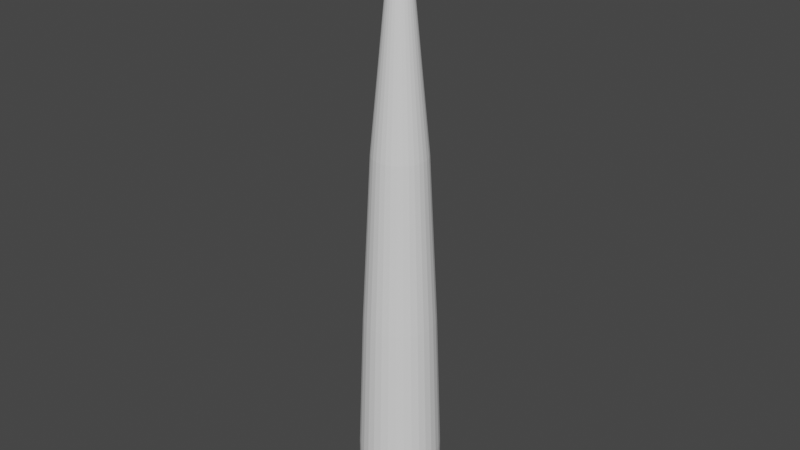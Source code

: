 # Source: ThrusterTrail.blend  (saved by Blender 3.5.10; exported with 4.5.12 LTS)
import bpy
from mathutils import Matrix  # noqa: F401  (used for matrix-valued properties, if any)

bpy.ops.wm.read_factory_settings(use_empty=True)
scene = bpy.context.scene
scene.name = 'Scene'

# ---- collections
col_collection = bpy.data.collections.new('Collection'); scene.collection.children.link(col_collection)

# ---- world
world_world = bpy.data.worlds.new('World'); scene.world = world_world
world_world.use_nodes = True; world_world.node_tree.nodes.clear()
_N = world_world.node_tree.nodes; _L = world_world.node_tree.links
n0 = _N.new('ShaderNodeOutputWorld'); n0.name = 'World Output'; n0.location = (300, 300)
n1 = _N.new('ShaderNodeBackground'); n1.name = 'Background'; n1.location = (10, 300)
n1.inputs[0].default_value = (0.05088, 0.05088, 0.05088, 1.0)
_L.new(n1.outputs[0], n0.inputs[0])
n0.is_active_output = True
world_world.color = (0.05088, 0.05088, 0.05088)
world_world.use_sun_shadow = False
world_world.sun_shadow_jitter_overblur = 0.0

# ---- meshes
me_cone = bpy.data.meshes.new('Cone')
me_cone.from_pydata([(6.613e-09, 0.3213, 5.298), (0.06268, 0.3151, 5.298), (0.123, 0.2969, 5.298), (0.1785, 0.2672, 5.298), (0.2272, 0.2272, 5.298), (0.2672, 0.1785, 5.298), (0.2969, 0.123, 5.298), (0.3151, 0.06268, 5.298), (0.3213, 8.92e-09, 5.298), (0.3151, -0.06268, 5.298), (0.2969, -0.123, 5.298), (0.2672, -0.1785, 5.298), (0.2272, -0.2272, 5.298), (0.1785, -0.2672, 5.298), (0.123, -0.2969, 5.298), (0.06268, -0.3151, 5.298), (6.613e-09, -0.3213, 5.298), (-0.06268, -0.3151, 5.298), (-0.123, -0.2969, 5.298), (-0.1785, -0.2672, 5.298), (-0.2272, -0.2272, 5.298), (-0.2672, -0.1785, 5.298), (-0.2969, -0.123, 5.298), (-0.3151, -0.06268, 5.298), (-0.3213, 8.92e-09, 5.298), (-0.3151, 0.06268, 5.298), (-0.2969, 0.123, 5.298), (-0.2672, 0.1785, 5.298), (-0.2272, 0.2272, 5.298), (-0.1785, 0.2672, 5.298), (-0.123, 0.2969, 5.298), (-0.06268, 0.3151, 5.298), (0.0, 0.0, 7.597), (-3.753e-08, 0.874, -2.414), (0.1705, 0.8572, -2.414), (0.3345, 0.8074, -2.414), (0.4856, 0.7267, -2.414), (0.618, 0.618, -2.414), (0.7267, 0.4856, -2.414), (0.8074, 0.3345, -2.414), (0.8572, 0.1705, -2.414), (0.874, -3.052e-10, -2.414), (0.8572, -0.1705, -2.414), (0.8074, -0.3345, -2.414), (0.7267, -0.4856, -2.414), (0.618, -0.618, -2.414), (0.4856, -0.7267, -2.414), (0.3345, -0.8074, -2.414), (0.1705, -0.8572, -2.414), (-3.753e-08, -0.874, -2.414), (-0.1705, -0.8572, -2.414), (-0.3345, -0.8074, -2.414), (-0.4856, -0.7267, -2.414), (-0.618, -0.618, -2.414), (-0.7267, -0.4856, -2.414), (-0.8074, -0.3345, -2.414), (-0.8572, -0.1705, -2.414), (-0.874, -3.052e-10, -2.414), (-0.8572, 0.1705, -2.414), (-0.8074, 0.3345, -2.414), (-0.7267, 0.4856, -2.414), (-0.618, 0.618, -2.414), (-0.4856, 0.7267, -2.414), (-0.3345, 0.8074, -2.414), (-0.1705, 0.8572, -2.414), (-2.451e-07, 1.0, -7.551), (0.1951, 0.9808, -7.551), (0.3827, 0.9239, -7.551), (0.5556, 0.8315, -7.551), (0.7071, 0.7071, -7.551), (0.8315, 0.5556, -7.551), (0.9239, 0.3827, -7.551), (0.9808, 0.1951, -7.551), (1.0, 0.0, -7.551), (0.9808, -0.1951, -7.551), (0.9239, -0.3827, -7.551), (0.8315, -0.5556, -7.551), (0.7071, -0.7071, -7.551), (0.5556, -0.8315, -7.551), (0.3827, -0.9239, -7.551), (0.1951, -0.9808, -7.551), (-2.451e-07, -1.0, -7.551), (-0.1951, -0.9808, -7.551), (-0.3827, -0.9239, -7.551), (-0.5556, -0.8315, -7.551), (-0.7071, -0.7071, -7.551), (-0.8315, -0.5556, -7.551), (-0.9239, -0.3827, -7.551), (-0.9808, -0.1951, -7.551), (-1.0, 0.0, -7.551), (-0.9808, 0.1951, -7.551), (-0.9239, 0.3827, -7.551), (-0.8315, 0.5556, -7.551), (-0.7071, 0.7071, -7.551), (-0.5556, 0.8315, -7.551), (-0.3827, 0.9239, -7.551), (-0.1951, 0.9808, -7.551), (-1.0, 0.0, -5.967), (-0.9808, -0.1951, -5.967), (0.8315, -0.5556, -5.967), (0.9239, -0.3827, -5.967), (-0.9808, 0.1951, -5.967), (0.7071, -0.7071, -5.967), (-0.9239, 0.3827, -5.967), (0.5556, -0.8315, -5.967), (-0.8315, 0.5556, -5.967), (0.3827, -0.9239, -5.967), (0.1951, 0.9808, -5.967), (-1.392e-07, 1.0, -5.967), (-0.7071, 0.7071, -5.967), (0.1951, -0.9808, -5.967), (0.3827, 0.9239, -5.967), (-0.5556, 0.8315, -5.967), (-1.392e-07, -1.0, -5.967), (0.5556, 0.8315, -5.967), (-0.3827, 0.9239, -5.967), (-0.1951, -0.9808, -5.967), (0.7071, 0.7071, -5.967), (-0.1951, 0.9808, -5.967), (-0.3827, -0.9239, -5.967), (0.8315, 0.5556, -5.967), (-0.5556, -0.8315, -5.967), (0.9239, 0.3827, -5.967), (-0.7071, -0.7071, -5.967), (0.9808, 0.1951, -5.967), (-0.8315, -0.5556, -5.967), (1.0, 0.0, -5.967), (-0.9239, -0.3827, -5.967), (0.9808, -0.1951, -5.967), (-0.1289, -0.6481, 1.753), (-1.598e-08, -0.6608, 1.753), (-0.6608, 1.263e-09, 1.753), (-0.6481, -0.1289, 1.753), (0.4673, 0.4673, 1.753), (0.3671, 0.5494, 1.753), (-0.1289, 0.6481, 1.753), (-0.2529, 0.6105, 1.753), (0.5494, -0.3671, 1.753), (0.6105, -0.2529, 1.753), (-0.2529, -0.6105, 1.753), (-0.6481, 0.1289, 1.753), (0.5494, 0.3671, 1.753), (-1.598e-08, 0.6608, 1.753), (0.4673, -0.4673, 1.753), (-0.3671, -0.5494, 1.753), (-0.6105, 0.2529, 1.753), (0.6105, 0.2529, 1.753), (0.3671, -0.5494, 1.753), (-0.4673, -0.4673, 1.753), (-0.5494, 0.3671, 1.753), (0.6481, 0.1289, 1.753), (0.1289, 0.6481, 1.753), (0.2529, -0.6105, 1.753), (-0.5494, -0.3671, 1.753), (-0.4673, 0.4673, 1.753), (0.6608, 1.263e-09, 1.753), (0.1289, -0.6481, 1.753), (-0.6105, -0.2529, 1.753), (0.2529, 0.6105, 1.753), (-0.3671, 0.5494, 1.753), (0.6481, -0.1289, 1.753)], [], [(0, 32, 1), (1, 32, 2), (2, 32, 3), (3, 32, 4), (4, 32, 5), (5, 32, 6), (6, 32, 7), (7, 32, 8), (8, 32, 9), (9, 32, 10), (10, 32, 11), (11, 32, 12), (12, 32, 13), (13, 32, 14), (14, 32, 15), (15, 32, 16), (16, 32, 17), (17, 32, 18), (18, 32, 19), (19, 32, 20), (20, 32, 21), (21, 32, 22), (22, 32, 23), (23, 32, 24), (24, 32, 25), (25, 32, 26), (26, 32, 27), (27, 32, 28), (28, 32, 29), (29, 32, 30), (130, 129, 50, 49), (30, 32, 31), (31, 32, 0), (98, 97, 89, 88), (132, 131, 57, 56), (134, 133, 37, 36), (136, 135, 64, 63), (138, 137, 44, 43), (129, 139, 51, 50), (131, 140, 58, 57), (133, 141, 38, 37), (135, 142, 33, 64), (137, 143, 45, 44), (139, 144, 52, 51), (140, 145, 59, 58), (141, 146, 39, 38), (143, 147, 46, 45), (144, 148, 53, 52), (145, 149, 60, 59), (146, 150, 40, 39), (142, 151, 34, 33), (147, 152, 47, 46), (148, 153, 54, 53), (149, 154, 61, 60), (150, 155, 41, 40), (152, 156, 48, 47), (153, 157, 55, 54), (151, 158, 35, 34), (154, 159, 62, 61), (155, 160, 42, 41), (156, 130, 49, 48), (157, 132, 56, 55), (158, 134, 36, 35), (159, 136, 63, 62), (160, 138, 43, 42), (100, 99, 76, 75), (97, 101, 90, 89), (99, 102, 77, 76), (101, 103, 91, 90), (102, 104, 78, 77), (103, 105, 92, 91), (104, 106, 79, 78), (108, 107, 66, 65), (105, 109, 93, 92), (106, 110, 80, 79), (107, 111, 67, 66), (109, 112, 94, 93), (110, 113, 81, 80), (111, 114, 68, 67), (112, 115, 95, 94), (113, 116, 82, 81), (114, 117, 69, 68), (115, 118, 96, 95), (116, 119, 83, 82), (117, 120, 70, 69), (118, 108, 65, 96), (119, 121, 84, 83), (120, 122, 71, 70), (121, 123, 85, 84), (122, 124, 72, 71), (123, 125, 86, 85), (124, 126, 73, 72), (125, 127, 87, 86), (126, 128, 74, 73), (127, 98, 88, 87), (128, 100, 75, 74), (42, 43, 100, 128), (55, 56, 98, 127), (41, 42, 128, 126), (54, 55, 127, 125), (40, 41, 126, 124), (53, 54, 125, 123), (39, 40, 124, 122), (52, 53, 123, 121), (38, 39, 122, 120), (51, 52, 121, 119), (64, 33, 108, 118), (37, 38, 120, 117), (50, 51, 119, 116), (63, 64, 118, 115), (36, 37, 117, 114), (49, 50, 116, 113), (62, 63, 115, 112), (35, 36, 114, 111), (48, 49, 113, 110), (61, 62, 112, 109), (34, 35, 111, 107), (47, 48, 110, 106), (60, 61, 109, 105), (33, 34, 107, 108), (46, 47, 106, 104), (59, 60, 105, 103), (45, 46, 104, 102), (58, 59, 103, 101), (44, 45, 102, 99), (57, 58, 101, 97), (43, 44, 99, 100), (56, 57, 97, 98), (9, 10, 138, 160), (29, 30, 136, 159), (2, 3, 134, 158), (22, 23, 132, 157), (15, 16, 130, 156), (8, 9, 160, 155), (28, 29, 159, 154), (1, 2, 158, 151), (21, 22, 157, 153), (14, 15, 156, 152), (7, 8, 155, 150), (27, 28, 154, 149), (20, 21, 153, 148), (13, 14, 152, 147), (0, 1, 151, 142), (6, 7, 150, 146), (26, 27, 149, 145), (19, 20, 148, 144), (12, 13, 147, 143), (5, 6, 146, 141), (25, 26, 145, 140), (18, 19, 144, 139), (11, 12, 143, 137), (31, 0, 142, 135), (4, 5, 141, 133), (24, 25, 140, 131), (17, 18, 139, 129), (10, 11, 137, 138), (30, 31, 135, 136), (3, 4, 133, 134), (23, 24, 131, 132), (16, 17, 129, 130), (65, 66, 67, 68, 69, 70, 71, 72, 73, 74, 75, 76, 77, 78, 79, 80, 81, 82, 83, 84, 85, 86, 87, 88, 89, 90, 91, 92, 93, 94, 95, 96)])
_uv = me_cone.uv_layers.new(name='UVMap')
_uv.uv.foreach_set('vector', [0.9991, 0.8482, 0.5, 1.0, 0.9895, 0.8482, 0.9895, 0.8482, 0.5, 1.0, 0.9611, 0.8482, 0.9611, 0.8482, 0.5, 1.0, 0.915, 0.8482, 0.915, 0.8482, 0.5, 1.0, 0.8529, 0.8482, 0.8529, 0.8482, 0.5, 1.0, 0.7773, 0.8482, 0.7773, 0.8482, 0.5, 1.0, 0.691, 0.8482, 0.691, 0.8482, 0.5, 1.0, 0.5974, 0.8482, 0.5974, 0.8482, 0.5, 1.0, 0.5, 0.8482, 0.5, 0.8482, 0.5, 1.0, 0.4026, 0.8482, 0.4026, 0.8482, 0.5, 1.0, 0.309, 0.8482, 0.309, 0.8482, 0.5, 1.0, 0.2227, 0.8482, 0.2227, 0.8482, 0.5, 1.0, 0.1471, 0.8482, 0.1471, 0.8482, 0.5, 1.0, 0.085, 0.8482, 0.085, 0.8482, 0.5, 1.0, 0.03888, 0.8482, 0.03888, 0.8482, 0.5, 1.0, 0.01047, 0.8482, 0.01047, 0.8482, 0.5, 1.0, 0.0008833, 0.8482, 0.0008833, 0.8482, 0.5, 1.0, 0.01047, 0.8482, 0.01047, 0.8482, 0.5, 1.0, 0.03888, 0.8482, 0.03888, 0.8482, 0.5, 1.0, 0.085, 0.8482, 0.085, 0.8482, 0.5, 1.0, 0.1471, 0.8482, 0.1471, 0.8482, 0.5, 1.0, 0.2227, 0.8482, 0.2227, 0.8482, 0.5, 1.0, 0.309, 0.8482, 0.309, 0.8482, 0.5, 1.0, 0.4026, 0.8482, 0.4026, 0.8482, 0.5, 1.0, 0.5, 0.8482, 0.5, 0.8482, 0.5, 1.0, 0.5974, 0.8482, 0.5974, 0.8482, 0.5, 1.0, 0.691, 0.8482, 0.691, 0.8482, 0.5, 1.0, 0.7773, 0.8482, 0.7773, 0.8482, 0.5, 1.0, 0.8529, 0.8482, 0.8529, 0.8482, 0.5, 1.0, 0.915, 0.8482, 0.915, 0.8482, 0.5, 1.0, 0.9611, 0.8482, 0.00361, 0.6142, 0.01315, 0.6142, 0.01249, 0.3391, 0.002937, 0.3391, 0.9611, 0.8482, 0.5, 1.0, 0.9895, 0.8482, 0.9895, 0.8482, 0.5, 1.0, 0.9991, 0.8482, 0.4025, 0.1046, 0.5, 0.1046, 0.5, 0.0, 0.4025, 0.0, 0.4032, 0.6142, 0.5, 0.6142, 0.5, 0.3391, 0.403, 0.3391, 0.9127, 0.6142, 0.851, 0.6142, 0.8515, 0.3391, 0.9133, 0.3391, 0.9586, 0.6142, 0.9869, 0.6142, 0.9875, 0.3391, 0.9592, 0.3391, 0.31, 0.6142, 0.2242, 0.6142, 0.2238, 0.3391, 0.3098, 0.3391, 0.01315, 0.6142, 0.0414, 0.6142, 0.04077, 0.3391, 0.01249, 0.3391, 0.5, 0.6142, 0.5968, 0.6142, 0.597, 0.3391, 0.5, 0.3391, 0.851, 0.6142, 0.7758, 0.6142, 0.7762, 0.3391, 0.8515, 0.3391, 0.9869, 0.6142, 0.9964, 0.6142, 0.9971, 0.3391, 0.9875, 0.3391, 0.2242, 0.6142, 0.149, 0.6142, 0.1485, 0.3391, 0.2238, 0.3391, 0.0414, 0.6142, 0.08727, 0.6142, 0.08671, 0.3391, 0.04077, 0.3391, 0.5968, 0.6142, 0.69, 0.6142, 0.6902, 0.3391, 0.597, 0.3391, 0.7758, 0.6142, 0.69, 0.6142, 0.6902, 0.3391, 0.7762, 0.3391, 0.149, 0.6142, 0.08727, 0.6142, 0.08671, 0.3391, 0.1485, 0.3391, 0.08727, 0.6142, 0.149, 0.6142, 0.1485, 0.3391, 0.08671, 0.3391, 0.69, 0.6142, 0.7758, 0.6142, 0.7762, 0.3391, 0.6902, 0.3391, 0.69, 0.6142, 0.5968, 0.6142, 0.597, 0.3391, 0.6902, 0.3391, 0.9964, 0.6142, 0.9869, 0.6142, 0.9875, 0.3391, 0.9971, 0.3391, 0.08727, 0.6142, 0.0414, 0.6142, 0.04077, 0.3391, 0.08671, 0.3391, 0.149, 0.6142, 0.2242, 0.6142, 0.2238, 0.3391, 0.1485, 0.3391, 0.7758, 0.6142, 0.851, 0.6142, 0.8515, 0.3391, 0.7762, 0.3391, 0.5968, 0.6142, 0.5, 0.6142, 0.5, 0.3391, 0.597, 0.3391, 0.0414, 0.6142, 0.01315, 0.6142, 0.01249, 0.3391, 0.04077, 0.3391, 0.2242, 0.6142, 0.31, 0.6142, 0.3098, 0.3391, 0.2238, 0.3391, 0.9869, 0.6142, 0.9586, 0.6142, 0.9592, 0.3391, 0.9875, 0.3391, 0.851, 0.6142, 0.9127, 0.6142, 0.9133, 0.3391, 0.8515, 0.3391, 0.5, 0.6142, 0.4032, 0.6142, 0.403, 0.3391, 0.5, 0.3391, 0.01315, 0.6142, 0.00361, 0.6142, 0.002937, 0.3391, 0.01249, 0.3391, 0.31, 0.6142, 0.4032, 0.6142, 0.403, 0.3391, 0.3098, 0.3391, 0.9586, 0.6142, 0.9127, 0.6142, 0.9133, 0.3391, 0.9592, 0.3391, 0.9127, 0.6142, 0.9586, 0.6142, 0.9592, 0.3391, 0.9133, 0.3391, 0.4032, 0.6142, 0.31, 0.6142, 0.3098, 0.3391, 0.403, 0.3391, 0.3087, 0.1046, 0.2222, 0.1046, 0.2222, 0.0, 0.3087, 0.0, 0.5, 0.1046, 0.5975, 0.1046, 0.5975, 0.0, 0.5, 0.0, 0.2222, 0.1046, 0.1464, 0.1046, 0.1464, 0.0, 0.2222, 0.0, 0.5975, 0.1046, 0.6913, 0.1046, 0.6913, 0.0, 0.5975, 0.0, 0.1464, 0.1046, 0.08427, 0.1046, 0.08427, 0.0, 0.1464, 0.0, 0.6913, 0.1046, 0.7778, 0.1046, 0.7778, 0.0, 0.6913, 0.0, 0.08427, 0.1046, 0.03806, 0.1046, 0.03806, 0.0, 0.08427, 0.0, 1.0, 0.1046, 0.9904, 0.1046, 0.9904, 0.0, 1.0, 0.0, 0.7778, 0.1046, 0.8536, 0.1046, 0.8536, 0.0, 0.7778, 0.0, 0.03806, 0.1046, 0.009607, 0.1046, 0.009607, 0.0, 0.03806, 0.0, 0.9904, 0.1046, 0.9619, 0.1046, 0.9619, 0.0, 0.9904, 0.0, 0.8536, 0.1046, 0.9157, 0.1046, 0.9157, 0.0, 0.8536, 0.0, 0.009607, 0.1046, 0.0, 0.1046, 0.0, 0.0, 0.009607, 0.0, 0.9619, 0.1046, 0.9157, 0.1046, 0.9157, 0.0, 0.9619, 0.0, 0.9157, 0.1046, 0.9619, 0.1046, 0.9619, 0.0, 0.9157, 0.0, 0.0, 0.1046, 0.009607, 0.1046, 0.009607, 0.0, 0.0, 0.0, 0.9157, 0.1046, 0.8536, 0.1046, 0.8536, 0.0, 0.9157, 0.0, 0.9619, 0.1046, 0.9904, 0.1046, 0.9904, 0.0, 0.9619, 0.0, 0.009607, 0.1046, 0.03806, 0.1046, 0.03806, 0.0, 0.009607, 0.0, 0.8536, 0.1046, 0.7778, 0.1046, 0.7778, 0.0, 0.8536, 0.0, 0.9904, 0.1046, 1.0, 0.1046, 1.0, 0.0, 0.9904, 0.0, 0.03806, 0.1046, 0.08427, 0.1046, 0.08427, 0.0, 0.03806, 0.0, 0.7778, 0.1046, 0.6913, 0.1046, 0.6913, 0.0, 0.7778, 0.0, 0.08427, 0.1046, 0.1464, 0.1046, 0.1464, 0.0, 0.08427, 0.0, 0.6913, 0.1046, 0.5975, 0.1046, 0.5975, 0.0, 0.6913, 0.0, 0.1464, 0.1046, 0.2222, 0.1046, 0.2222, 0.0, 0.1464, 0.0, 0.5975, 0.1046, 0.5, 0.1046, 0.5, 0.0, 0.5975, 0.0, 0.2222, 0.1046, 0.3087, 0.1046, 0.3087, 0.0, 0.2222, 0.0, 0.5, 0.1046, 0.4025, 0.1046, 0.4025, 0.0, 0.5, 0.0, 0.3087, 0.1046, 0.4025, 0.1046, 0.4025, 0.0, 0.3087, 0.0, 0.4025, 0.1046, 0.3087, 0.1046, 0.3087, 0.0, 0.4025, 0.0, 0.403, 0.3391, 0.3098, 0.3391, 0.3087, 0.1046, 0.4025, 0.1046, 0.3098, 0.3391, 0.403, 0.3391, 0.4025, 0.1046, 0.3087, 0.1046, 0.5, 0.3391, 0.403, 0.3391, 0.4025, 0.1046, 0.5, 0.1046, 0.2238, 0.3391, 0.3098, 0.3391, 0.3087, 0.1046, 0.2222, 0.1046, 0.597, 0.3391, 0.5, 0.3391, 0.5, 0.1046, 0.5975, 0.1046, 0.1485, 0.3391, 0.2238, 0.3391, 0.2222, 0.1046, 0.1464, 0.1046, 0.6902, 0.3391, 0.597, 0.3391, 0.5975, 0.1046, 0.6913, 0.1046, 0.08671, 0.3391, 0.1485, 0.3391, 0.1464, 0.1046, 0.08427, 0.1046, 0.7762, 0.3391, 0.6902, 0.3391, 0.6913, 0.1046, 0.7778, 0.1046, 0.04077, 0.3391, 0.08671, 0.3391, 0.08427, 0.1046, 0.03806, 0.1046, 0.9875, 0.3391, 0.9971, 0.3391, 1.0, 0.1046, 0.9904, 0.1046, 0.8515, 0.3391, 0.7762, 0.3391, 0.7778, 0.1046, 0.8536, 0.1046, 0.01249, 0.3391, 0.04077, 0.3391, 0.03806, 0.1046, 0.009607, 0.1046, 0.9592, 0.3391, 0.9875, 0.3391, 0.9904, 0.1046, 0.9619, 0.1046, 0.9133, 0.3391, 0.8515, 0.3391, 0.8536, 0.1046, 0.9157, 0.1046, 0.002937, 0.3391, 0.01249, 0.3391, 0.009607, 0.1046, 0.0, 0.1046, 0.9133, 0.3391, 0.9592, 0.3391, 0.9619, 0.1046, 0.9157, 0.1046, 0.9592, 0.3391, 0.9133, 0.3391, 0.9157, 0.1046, 0.9619, 0.1046, 0.01249, 0.3391, 0.002937, 0.3391, 0.0, 0.1046, 0.009607, 0.1046, 0.8515, 0.3391, 0.9133, 0.3391, 0.9157, 0.1046, 0.8536, 0.1046, 0.9875, 0.3391, 0.9592, 0.3391, 0.9619, 0.1046, 0.9904, 0.1046, 0.04077, 0.3391, 0.01249, 0.3391, 0.009607, 0.1046, 0.03806, 0.1046, 0.7762, 0.3391, 0.8515, 0.3391, 0.8536, 0.1046, 0.7778, 0.1046, 0.9971, 0.3391, 0.9875, 0.3391, 0.9904, 0.1046, 1.0, 0.1046, 0.08671, 0.3391, 0.04077, 0.3391, 0.03806, 0.1046, 0.08427, 0.1046, 0.6902, 0.3391, 0.7762, 0.3391, 0.7778, 0.1046, 0.6913, 0.1046, 0.1485, 0.3391, 0.08671, 0.3391, 0.08427, 0.1046, 0.1464, 0.1046, 0.597, 0.3391, 0.6902, 0.3391, 0.6913, 0.1046, 0.5975, 0.1046, 0.2238, 0.3391, 0.1485, 0.3391, 0.1464, 0.1046, 0.2222, 0.1046, 0.5, 0.3391, 0.597, 0.3391, 0.5975, 0.1046, 0.5, 0.1046, 0.3098, 0.3391, 0.2238, 0.3391, 0.2222, 0.1046, 0.3087, 0.1046, 0.403, 0.3391, 0.5, 0.3391, 0.5, 0.1046, 0.4025, 0.1046, 0.4026, 0.8482, 0.309, 0.8482, 0.31, 0.6142, 0.4032, 0.6142, 0.915, 0.8482, 0.9611, 0.8482, 0.9586, 0.6142, 0.9127, 0.6142, 0.9611, 0.8482, 0.915, 0.8482, 0.9127, 0.6142, 0.9586, 0.6142, 0.309, 0.8482, 0.4026, 0.8482, 0.4032, 0.6142, 0.31, 0.6142, 0.01047, 0.8482, 0.0008833, 0.8482, 0.00361, 0.6142, 0.01315, 0.6142, 0.5, 0.8482, 0.4026, 0.8482, 0.4032, 0.6142, 0.5, 0.6142, 0.8529, 0.8482, 0.915, 0.8482, 0.9127, 0.6142, 0.851, 0.6142, 0.9895, 0.8482, 0.9611, 0.8482, 0.9586, 0.6142, 0.9869, 0.6142, 0.2227, 0.8482, 0.309, 0.8482, 0.31, 0.6142, 0.2242, 0.6142, 0.03888, 0.8482, 0.01047, 0.8482, 0.01315, 0.6142, 0.0414, 0.6142, 0.5974, 0.8482, 0.5, 0.8482, 0.5, 0.6142, 0.5968, 0.6142, 0.7773, 0.8482, 0.8529, 0.8482, 0.851, 0.6142, 0.7758, 0.6142, 0.1471, 0.8482, 0.2227, 0.8482, 0.2242, 0.6142, 0.149, 0.6142, 0.085, 0.8482, 0.03888, 0.8482, 0.0414, 0.6142, 0.08727, 0.6142, 0.9991, 0.8482, 0.9895, 0.8482, 0.9869, 0.6142, 0.9964, 0.6142, 0.691, 0.8482, 0.5974, 0.8482, 0.5968, 0.6142, 0.69, 0.6142, 0.691, 0.8482, 0.7773, 0.8482, 0.7758, 0.6142, 0.69, 0.6142, 0.085, 0.8482, 0.1471, 0.8482, 0.149, 0.6142, 0.08727, 0.6142, 0.1471, 0.8482, 0.085, 0.8482, 0.08727, 0.6142, 0.149, 0.6142, 0.7773, 0.8482, 0.691, 0.8482, 0.69, 0.6142, 0.7758, 0.6142, 0.5974, 0.8482, 0.691, 0.8482, 0.69, 0.6142, 0.5968, 0.6142, 0.03888, 0.8482, 0.085, 0.8482, 0.08727, 0.6142, 0.0414, 0.6142, 0.2227, 0.8482, 0.1471, 0.8482, 0.149, 0.6142, 0.2242, 0.6142, 0.9895, 0.8482, 0.9991, 0.8482, 0.9964, 0.6142, 0.9869, 0.6142, 0.8529, 0.8482, 0.7773, 0.8482, 0.7758, 0.6142, 0.851, 0.6142, 0.5, 0.8482, 0.5974, 0.8482, 0.5968, 0.6142, 0.5, 0.6142, 0.01047, 0.8482, 0.03888, 0.8482, 0.0414, 0.6142, 0.01315, 0.6142, 0.309, 0.8482, 0.2227, 0.8482, 0.2242, 0.6142, 0.31, 0.6142, 0.9611, 0.8482, 0.9895, 0.8482, 0.9869, 0.6142, 0.9586, 0.6142, 0.915, 0.8482, 0.8529, 0.8482, 0.851, 0.6142, 0.9127, 0.6142, 0.4026, 0.8482, 0.5, 0.8482, 0.5, 0.6142, 0.4032, 0.6142, 0.0008833, 0.8482, 0.01047, 0.8482, 0.01315, 0.6142, 0.00361, 0.6142, 1.0, 0.0, 0.9904, 0.0, 0.9619, 0.0, 0.9157, 0.0, 0.8536, 0.0, 0.7778, 0.0, 0.6913, 0.0, 0.5975, 0.0, 0.5, 0.0, 0.4025, 0.0, 0.3087, 0.0, 0.2222, 0.0, 0.1464, 0.0, 0.08427, 0.0, 0.03806, 0.0, 0.009607, 0.0, 0.0, 0.0, 0.009607, 0.0, 0.03806, 0.0, 0.08427, 0.0, 0.1464, 0.0, 0.2222, 0.0, 0.3087, 0.0, 0.4025, 0.0, 0.5, 0.0, 0.5975, 0.0, 0.6913, 0.0, 0.7778, 0.0, 0.8536, 0.0, 0.9157, 0.0, 0.9619, 0.0, 0.9904, 0.0])
me_cone.update()

# ---- objects
ob_cone = bpy.data.objects.new('Cone', me_cone)

# ---- transforms, parenting, visibility, modifiers, constraints
ob_cone.location = (0.0, 0.0, 0.0)

# ---- collection membership
col_collection.objects.link(ob_cone)

# ---- scene / render settings (as saved in the file)
scene.frame_start = 1; scene.frame_end = 250; scene.frame_set(1)
scene.render.engine = 'BLENDER_EEVEE_NEXT'
scene.cycles.sampling_pattern = 'TABULATED_SOBOL'
scene.view_settings.view_transform = 'Filmic'
bpy.context.view_layer.update()

# ---- added for rendering (the .blend has no active camera and no usable light): camera, sun
cam_auto = bpy.data.cameras.new('AutoCamera')
cam_auto.lens = 50.0
cam_auto.sensor_width = 36.0
cam_auto.clip_end = 1000.0
ob_auto_camera = bpy.data.objects.new('AutoCamera', cam_auto)
scene.collection.objects.link(ob_auto_camera)
ob_auto_camera.location = (14.2577, -17.1092, 11.4288)
ob_auto_camera.rotation_euler = (1.09748, -7.21219e-08, 0.694738)
scene.camera = ob_auto_camera
light_auto_sun = bpy.data.lights.new('AutoSun', 'SUN')
light_auto_sun.energy = 3.0
light_auto_sun.angle = 0.0523599
ob_auto_sun = bpy.data.objects.new('AutoSun', light_auto_sun)
scene.collection.objects.link(ob_auto_sun)
ob_auto_sun.rotation_euler = (0.872665, 0.174533, 0.523599)
bpy.context.view_layer.update()
